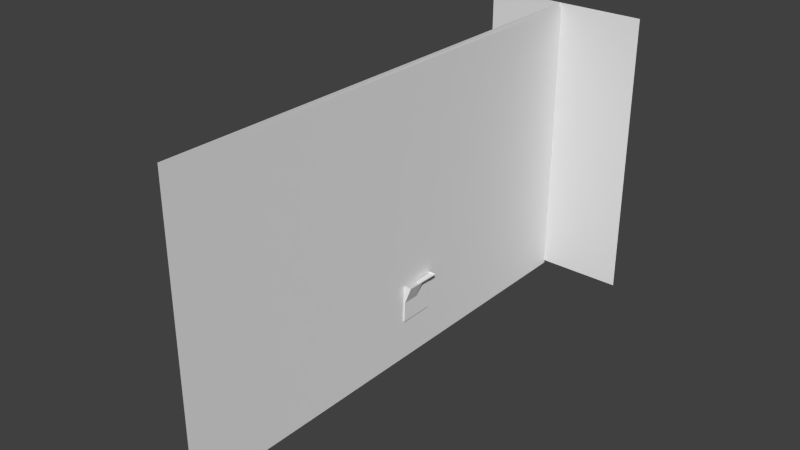 # Source: ms_motor.blend  (saved by Blender 2.72.0; exported with 4.5.12 LTS)
import bpy
from mathutils import Matrix  # noqa: F401  (used for matrix-valued properties, if any)

bpy.ops.wm.read_factory_settings(use_empty=True)
scene = bpy.context.scene
scene.name = 'Scene'

# ---- collections
col_collection_1 = bpy.data.collections.new('Collection 1'); scene.collection.children.link(col_collection_1)

# ---- world
world_world = bpy.data.worlds.new('World'); scene.world = world_world
world_world.color = (0.05088, 0.05088, 0.05088)
world_world.use_sun_shadow = False
world_world.sun_shadow_jitter_overblur = 0.0
world_world.cycles.sampling_method = 'MANUAL'
world_world.cycles.sample_map_resolution = 256

# ---- meshes
me_cube_001 = bpy.data.meshes.new('Cube.001')
me_cube_001.from_pydata([(-0.06688, -0.1597, -0.01771), (-0.06688, 0.1546, -0.01281), (0.06688, 0.1546, -0.01281), (0.06688, -0.1597, -0.01771), (-0.2432, -0.145, 0.3149), (-0.2432, 0.1864, 0.3113), (0.06688, 0.1864, 0.3113), (0.123, -0.145, 0.3149), (-0.2432, 0.008568, 0.3132), (-0.06688, -0.01406, -0.01544), (0.123, 0.008568, 0.3132), (0.06688, -0.01406, -0.01544), (-0.1622, -0.1517, 0.1658), (-0.1622, 0.1718, 0.1661), (0.06688, 0.1718, 0.1661), (0.06688, -0.1517, 0.1658), (-0.1622, -0.001823, 0.166), (0.06688, -0.001823, 0.166), (0.06688, -0.145, 0.3149), (0.06688, 0.008568, 0.3132), (-0.2432, -0.145, 0.3262), (-0.2432, 0.1864, 0.3225), (0.06688, 0.1864, 0.3225), (0.123, -0.145, 0.3262), (-0.2432, 0.008568, 0.3245), (0.123, 0.008568, 0.3245), (0.06688, -0.145, 0.3262), (0.1228, 0.1864, 0.3113), (0.1228, 0.1864, 0.3225)], [], [(16, 13, 1, 9), (13, 14, 2, 1), (17, 15, 3, 11), (15, 12, 0, 3), (9, 1, 2, 11), (12, 16, 9, 0), (14, 17, 11, 2), (0, 9, 11, 3), (8, 5, 13, 16), (5, 6, 14, 13), (10, 7, 15, 17), (18, 4, 12, 15), (4, 8, 16, 12), (6, 19, 17, 14), (18, 15, 7), (17, 19, 10), (18, 7, 23, 26), (6, 22, 28, 27), (8, 4, 20, 24), (4, 18, 26, 20), (7, 10, 25, 23), (6, 5, 21, 22), (5, 8, 24, 21), (19, 6, 27, 10), (10, 27, 28, 25)])
me_cube_001.use_remesh_preserve_volume = False
me_cube_001.use_remesh_preserve_attributes = False
me_cube_001.use_mirror_vertex_groups = False
me_cube_001.update()
me_plane_002 = bpy.data.meshes.new('Plane.002')
me_plane_002.from_pydata([(-2.602, -2.297, 1.21e-07), (0.02718, -2.297, 7.345e-08), (-2.602, 2.29, 1.21e-07), (0.02718, 2.29, 7.345e-08)], [], [(0, 1, 3, 2)])
_uv = me_plane_002.uv_layers.new(name='UVMap')
_uv.uv.foreach_set('vector', [0.0321, 0.9476, 0.0321, 0.2523, 0.9569, 0.2523, 0.9569, 0.9476])
me_plane_002.use_remesh_preserve_volume = False
me_plane_002.use_remesh_preserve_attributes = False
me_plane_002.use_mirror_vertex_groups = False
me_plane_002.update()
me_plane_001 = bpy.data.meshes.new('Plane.001')
me_plane_001.from_pydata([(-0.7532, 0.0001719, -3.478e-09), (0.7737, 0.0001719, -3.478e-09), (-0.7532, 2.632, 4.425e-08), (0.7737, 2.632, 4.425e-08)], [], [(0, 1, 3, 2)])
_uv = me_plane_001.uv_layers.new(name='UVMap')
_uv.uv.foreach_set('vector', [0.3725, 0.2418, 0.7025, 0.2418, 0.7025, 0.9825, 0.3725, 0.9825])
me_plane_001.use_remesh_preserve_volume = False
me_plane_001.use_remesh_preserve_attributes = False
me_plane_001.use_mirror_vertex_groups = False
me_plane_001.update()
me_plane = bpy.data.meshes.new('Plane')
me_plane.from_pydata([(-2.299, -0.005075, -5.89e-10), (2.301, -0.005075, -5.89e-10), (-2.299, 2.641, -5.89e-10), (2.301, 2.641, -5.89e-10)], [], [(0, 1, 3, 2)])
_uv = me_plane.uv_layers.new(name='UVMap')
_uv.uv.foreach_set('vector', [0.02391, 0.267, 0.9745, 0.267, 0.9745, 0.9841, 0.02391, 0.9841])
me_plane.use_remesh_preserve_volume = False
me_plane.use_remesh_preserve_attributes = False
me_plane.use_mirror_vertex_groups = False
me_plane.update()

# ---- objects
ob_cube = bpy.data.objects.new('Cube', me_cube_001)
ob_plane_002 = bpy.data.objects.new('Plane.002', me_plane_002)
ob_plane_001 = bpy.data.objects.new('Plane.001', me_plane_001)
ob_plane = bpy.data.objects.new('Plane', me_plane)

# ---- transforms, parenting, visibility, modifiers, constraints
ob_cube.location = (-0.06511, 0.2275, 0.3633)
ob_cube.lineart.crease_threshold = 0.0
ob_plane_002.location = (-0.01196, 0.0, 0.0)
ob_plane_002.rotation_euler = (-6.283, 1.571, 0.0)
ob_plane_002.lineart.crease_threshold = 0.0
ob_plane_001.location = (0.0, 2.288, 0.0)
ob_plane_001.rotation_euler = (1.571, -0.0, 6.283)
ob_plane_001.lineart.crease_threshold = 0.0
ob_plane.location = (-0.01819, 0.0, -0.009973)
ob_plane.rotation_euler = (1.571, 2.22e-16, 11.0)
ob_plane.lineart.crease_threshold = 0.0

# ---- collection membership
col_collection_1.objects.link(ob_cube)
col_collection_1.objects.link(ob_plane_002)
col_collection_1.objects.link(ob_plane_001)
col_collection_1.objects.link(ob_plane)

# ---- scene / render settings (as saved in the file)
scene.frame_start = 1; scene.frame_end = 250; scene.frame_set(1)
scene.render.engine = 'BLENDER_EEVEE_NEXT'
scene.render.resolution_percentage = 50
scene.render.dither_intensity = 0.0
scene.cycles.use_denoising = False
scene.cycles.samples = 10
scene.cycles.sampling_pattern = 'TABULATED_SOBOL'
scene.cycles.light_sampling_threshold = 0.0
scene.cycles.use_adaptive_sampling = False
scene.cycles.use_light_tree = False
scene.cycles.blur_glossy = 0.0
scene.cycles.pixel_filter_type = 'GAUSSIAN'
scene.cycles.sample_clamp_indirect = 0.0
scene.view_settings.view_transform = 'Standard'
bpy.context.view_layer.update()

# ---- added for rendering (the .blend has no active camera and no usable light): camera, sun
cam_auto = bpy.data.cameras.new('AutoCamera')
cam_auto.lens = 50.0
cam_auto.sensor_width = 36.0
cam_auto.clip_end = 1000.0
ob_auto_camera = bpy.data.objects.new('AutoCamera', cam_auto)
scene.collection.objects.link(ob_auto_camera)
ob_auto_camera.location = (5.12541, -6.13911, 5.39474)
ob_auto_camera.rotation_euler = (1.09748, -7.21219e-08, 0.694738)
scene.camera = ob_auto_camera
light_auto_sun = bpy.data.lights.new('AutoSun', 'SUN')
light_auto_sun.energy = 3.0
light_auto_sun.angle = 0.0523599
ob_auto_sun = bpy.data.objects.new('AutoSun', light_auto_sun)
scene.collection.objects.link(ob_auto_sun)
ob_auto_sun.rotation_euler = (0.872665, 0.174533, 0.523599)
bpy.context.view_layer.update()

